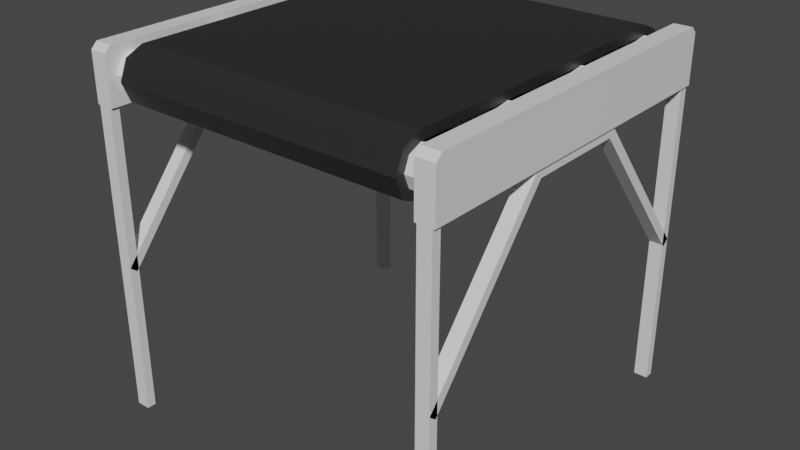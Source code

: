 # Source: ConveyorBelt.blend  (saved by Blender 2.80.75; exported with 4.5.12 LTS)
import bpy
from mathutils import Matrix  # noqa: F401  (used for matrix-valued properties, if any)

bpy.ops.wm.read_factory_settings(use_empty=True)
scene = bpy.context.scene
scene.name = 'Scene'

# ---- collections
col_collection = bpy.data.collections.new('Collection'); scene.collection.children.link(col_collection)

# ---- materials (node trees are filled in below, after node groups)
mat_material_001 = bpy.data.materials.new('Material.001')
mat_material_001.use_transparent_shadow = False
mat_material_002 = bpy.data.materials.new('Material.002')
mat_material_002.use_transparent_shadow = False
mat_material = bpy.data.materials.new('Material')
mat_material.alpha_threshold = 0.0
mat_material.use_transparent_shadow = False
mat_material.line_color = (0.0, 0.0, 0.0, 1.0)

# ---- material node trees
mat_material_001.use_nodes = True; mat_material_001.node_tree.nodes.clear()
_N = mat_material_001.node_tree.nodes; _L = mat_material_001.node_tree.links
n0 = _N.new('ShaderNodeOutputMaterial'); n0.name = 'Material Output'; n0.location = (300, 300)
n1 = _N.new('ShaderNodeBsdfPrincipled'); n1.name = 'Principled BSDF'; n1.location = (10, 300)
n1.distribution = 'GGX'
n1.subsurface_method = 'BURLEY'
n1.inputs[3].default_value = 1.45
n1.inputs[27].default_value = (0.0, 0.0, 0.0, 1.0)
n1.inputs[28].default_value = 1.0
_L.new(n1.outputs[0], n0.inputs[0])
n0.is_active_output = True
mat_material_002.use_nodes = True; mat_material_002.node_tree.nodes.clear()
_N = mat_material_002.node_tree.nodes; _L = mat_material_002.node_tree.links
n0 = _N.new('ShaderNodeOutputMaterial'); n0.name = 'Material Output'; n0.location = (300, 300)
n1 = _N.new('ShaderNodeBsdfPrincipled'); n1.name = 'Principled BSDF'; n1.location = (10, 300)
n1.distribution = 'GGX'
n1.subsurface_method = 'BURLEY'
n1.inputs[3].default_value = 1.45
n1.inputs[27].default_value = (0.0, 0.0, 0.0, 1.0)
n1.inputs[28].default_value = 1.0
_L.new(n1.outputs[0], n0.inputs[0])
n0.is_active_output = True
mat_material.use_nodes = True; mat_material.node_tree.nodes.clear()
_N = mat_material.node_tree.nodes; _L = mat_material.node_tree.links
n0 = _N.new('ShaderNodeOutputMaterial'); n0.name = 'Material Output'; n0.location = (300, 300)
n1 = _N.new('ShaderNodeBsdfPrincipled'); n1.name = 'Principled BSDF'; n1.location = (10, 300)
n1.distribution = 'GGX'
n1.subsurface_method = 'BURLEY'
n1.inputs[0].default_value = (0.02365, 0.02365, 0.02365, 1.0)
n1.inputs[2].default_value = 0.4
n1.inputs[3].default_value = 1.45
n1.inputs[27].default_value = (0.0, 0.0, 0.0, 1.0)
n1.inputs[28].default_value = 1.0
_L.new(n1.outputs[0], n0.inputs[0])
n0.is_active_output = True

# ---- world
world_world = bpy.data.worlds.new('World'); scene.world = world_world
world_world.use_nodes = True; world_world.node_tree.nodes.clear()
_N = world_world.node_tree.nodes; _L = world_world.node_tree.links
n0 = _N.new('ShaderNodeOutputWorld'); n0.name = 'World Output'; n0.location = (300, 300)
n1 = _N.new('ShaderNodeBackground'); n1.name = 'Background'; n1.location = (10, 300)
n1.inputs[0].default_value = (0.05088, 0.05088, 0.05088, 1.0)
_L.new(n1.outputs[0], n0.inputs[0])
n0.is_active_output = True
world_world.color = (0.05088, 0.05088, 0.05088)
world_world.use_sun_shadow = False
world_world.sun_shadow_jitter_overblur = 0.0

# ---- meshes
me_plane = bpy.data.meshes.new('Plane')
me_plane.from_pydata([(-1.0, -1.0, -0.3), (-1.0, 1.0, -0.3), (-1.0, -1.0, -0.03396), (-1.0, -0.966, 0.0), (-1.0, 1.0, -0.03396), (-1.0, 0.966, 0.0)], [], [(3, 2, 0, 1, 4, 5)])
_uv = me_plane.uv_layers.new(name='UVMap')
_uv.uv.foreach_set('vector', [0.8903, 0.009331, 0.8996, 0.0, 0.9727, 1.638e-08, 0.9727, 0.5495, 0.8996, 0.5495, 0.8903, 0.5402])
me_plane.materials.append(mat_material_001)
me_plane.use_remesh_preserve_volume = False
me_plane.use_remesh_preserve_attributes = False
me_plane.use_mirror_vertex_groups = False
me_plane.update()
me_cylinder = bpy.data.meshes.new('Cylinder')
me_cylinder.from_pydata([(-0.9, 0.95, -0.15), (0.9, 0.95, -0.15), (-0.9, 0.9207, -0.2207), (0.9, 0.9207, -0.2207), (-0.9, 0.85, -0.25), (0.9, 0.85, -0.25), (-0.9, 0.7793, -0.2207), (0.9, 0.7793, -0.2207), (-0.9, 0.75, -0.15), (0.9, 0.75, -0.15), (-0.9, 0.7793, -0.07929), (0.9, 0.7793, -0.07929), (-0.9, 0.85, -0.05), (0.9, 0.85, -0.05), (-0.9, 0.9207, -0.07929), (0.9, 0.9207, -0.07929)], [], [(0, 1, 3, 2), (2, 3, 5, 4), (4, 5, 7, 6), (6, 7, 9, 8), (8, 9, 11, 10), (10, 11, 13, 12), (12, 13, 15, 14), (14, 15, 1, 0)])
_uv = me_cylinder.uv_layers.new(name='UVMap')
_uv.uv.foreach_set('vector', [0.1287, 0.5054, 0.1287, 1.0, 0.1077, 1.0, 0.1077, 0.5054, 6.551e-08, 1.0, 0.0, 0.5054, 0.01487, 0.5054, 0.01487, 1.0, 0.01487, 1.0, 0.01487, 0.5054, 0.0359, 0.5054, 0.0359, 1.0, 0.0718, 1.0, 0.0718, 0.5054, 0.08667, 0.5054, 0.08667, 1.0, 0.08667, 1.0, 0.08667, 0.5054, 0.1077, 0.5054, 0.1077, 1.0, 0.0359, 1.0, 0.0359, 0.5054, 0.05077, 0.5054, 0.05077, 1.0, 0.05077, 1.0, 0.05077, 0.5054, 0.0718, 0.5054, 0.0718, 1.0, 0.1436, 0.5054, 0.1436, 1.0, 0.1287, 1.0, 0.1287, 0.5054])
me_cylinder.materials.append(mat_material_002)
me_cylinder.use_remesh_preserve_volume = False
me_cylinder.use_remesh_preserve_attributes = False
me_cylinder.use_mirror_vertex_groups = False
me_cylinder.update()
me_cylinder_001 = bpy.data.meshes.new('Cylinder.001')
me_cylinder_001.from_pydata([(-0.81, 0.95, -0.15), (0.81, 0.95, -0.15), (-0.81, 0.9207, -0.2207), (0.81, 0.9207, -0.2207), (-0.81, 0.85, -0.25), (0.81, 0.85, -0.25), (-0.81, 0.85, -0.05), (0.81, 0.85, -0.05), (-0.81, 0.9207, -0.07929), (0.81, 0.9207, -0.07929), (-0.81, -0.848, -0.25), (0.81, -0.848, -0.25), (-0.81, -0.9187, -0.2207), (0.81, -0.9187, -0.2207), (-0.81, -0.948, -0.15), (0.81, -0.948, -0.15), (-0.81, -0.9187, -0.07929), (0.81, -0.9187, -0.07929), (-0.81, -0.848, -0.05), (0.81, -0.848, -0.05)], [], [(0, 1, 3, 2), (2, 3, 5, 4), (6, 7, 9, 8), (8, 9, 1, 0), (4, 5, 11, 10), (10, 11, 13, 12), (12, 13, 15, 14), (14, 15, 17, 16), (16, 17, 19, 18), (6, 18, 19, 7)])
_uv = me_cylinder_001.uv_layers.new(name='UVMap')
_uv.uv.foreach_set('vector', [0.1944, 0.5054, 0.1944, 0.9505, 0.1795, 0.9505, 0.1795, 0.5054, 0.4451, 1.31e-07, 0.8903, 0.0, 0.8903, 0.01943, 0.4451, 0.01943, 1.31e-07, 0.486, 0.4451, 0.486, 0.4451, 0.5054, 1.31e-07, 0.5054, 0.2154, 0.5054, 0.2154, 0.9505, 0.1944, 0.9505, 0.1944, 0.5054, 0.4451, 0.01943, 0.8903, 0.01943, 0.8903, 0.486, 0.4451, 0.486, 0.4451, 0.486, 0.8903, 0.486, 0.8903, 0.5054, 0.4451, 0.5054, 0.1436, 0.9505, 0.1436, 0.5054, 0.1646, 0.5054, 0.1646, 0.9505, 0.1646, 0.9505, 0.1646, 0.5054, 0.1795, 0.5054, 0.1795, 0.9505, 0.0, 1.31e-07, 0.4451, 0.0, 0.4451, 0.01943, 0.0, 0.01943, 1.31e-07, 0.486, 0.0, 0.01943, 0.4451, 0.01943, 0.4451, 0.486])
me_cylinder_001.materials.append(mat_material)
me_cylinder_001.use_remesh_preserve_volume = False
me_cylinder_001.use_remesh_preserve_attributes = False
me_cylinder_001.use_mirror_vertex_groups = False
me_cylinder_001.update()
me_plane_001 = bpy.data.meshes.new('Plane.001')
me_plane_001.from_pydata([(-0.9875, -1.0, -2.0), (-0.9125, -1.0, -2.0), (-0.9875, -1.0, -0.3), (-0.9125, -1.0, -0.3), (-0.9875, -1.0, -1.15), (-0.9125, -1.0, -1.15), (-0.9875, -0.3, -0.3), (-0.9125, -0.3, -0.3), (-0.9875, 0.0, -0.3), (-0.9125, 0.0, -0.3)], [], [(4, 5, 7, 6), (0, 1, 3, 2), (6, 7, 9, 8)])
_uv = me_plane_001.uv_layers.new(name='UVMap')
_uv.uv.foreach_set('vector', [0.2566, 0.739, 0.236, 0.739, 0.236, 0.5054, 0.2566, 0.5054, 0.236, 0.9725, 0.2154, 0.9725, 0.2154, 0.5054, 0.236, 0.5054, 0.2566, 0.5054, 0.2772, 0.5054, 0.2772, 0.5878, 0.2566, 0.5878])
me_plane_001.materials.append(mat_material_001)
me_plane_001.use_remesh_preserve_volume = False
me_plane_001.use_remesh_preserve_attributes = False
me_plane_001.use_mirror_vertex_groups = False
me_plane_001.update()

# ---- objects
ob_plane = bpy.data.objects.new('Plane', me_plane)
ob_cylinder = bpy.data.objects.new('Cylinder', me_cylinder)
ob_cylinder_001 = bpy.data.objects.new('Cylinder.001', me_cylinder_001)
ob_plane_001 = bpy.data.objects.new('Plane.001', me_plane_001)

# ---- transforms, parenting, visibility, modifiers, constraints
ob_plane.location = (0.0, 0.0, 1.0)
ob_plane.scale = (0.5, 0.5, 0.5)
ob_plane.lineart.crease_threshold = 0.0
_m = ob_plane.modifiers.new('Solidify', 'SOLIDIFY')
_m.thickness = -0.1
_m.nonmanifold_thickness_mode = 'FIXED'
_m.nonmanifold_merge_threshold = 0.0003
_m = ob_plane.modifiers.new('Mirror', 'MIRROR')
ob_cylinder.location = (0.0, 0.0, 1.0)
ob_cylinder.scale = (0.5, 0.5, 0.5)
ob_cylinder.lineart.crease_threshold = 0.0
_m = ob_cylinder.modifiers.new('Array', 'ARRAY')
_m.count = 4
_m.use_constant_offset = True
_m.constant_offset_displace = (0.0, -0.566, 0.0)
_m.use_relative_offset = False
ob_cylinder_001.location = (0.0, 0.0, 1.0)
ob_cylinder_001.scale = (0.5, 0.5, 0.5)
ob_cylinder_001.lineart.crease_threshold = 0.0
_m = ob_cylinder_001.modifiers.new('Solidify', 'SOLIDIFY')
_m.thickness = -0.05
_m.nonmanifold_thickness_mode = 'FIXED'
_m.nonmanifold_merge_threshold = 0.0003
ob_plane_001.location = (0.0, 0.0, 1.0)
ob_plane_001.scale = (0.5, 0.5, 0.5)
ob_plane_001.lineart.crease_threshold = 0.0
_m = ob_plane_001.modifiers.new('Mirror', 'MIRROR')
_m.use_axis = (True, True, False)
_m = ob_plane_001.modifiers.new('Solidify', 'SOLIDIFY')
_m.thickness = 0.05
_m.use_even_offset = True
_m.nonmanifold_thickness_mode = 'FIXED'
_m.nonmanifold_merge_threshold = 0.0003

# ---- collection membership
col_collection.objects.link(ob_plane)
col_collection.objects.link(ob_cylinder)
col_collection.objects.link(ob_cylinder_001)
col_collection.objects.link(ob_plane_001)

# ---- scene / render settings (as saved in the file)
scene.frame_start = 1; scene.frame_end = 250; scene.frame_set(1)
scene.render.engine = 'BLENDER_EEVEE_NEXT'
scene.cycles.use_denoising = False
scene.cycles.samples = 128
scene.cycles.sampling_pattern = 'TABULATED_SOBOL'
scene.cycles.use_adaptive_sampling = False
scene.cycles.use_light_tree = False
scene.eevee.use_gtao = True
scene.view_settings.view_transform = 'Filmic'
bpy.context.view_layer.update()

# ---- added for rendering (the .blend has no active camera and no usable light): camera, sun
cam_auto = bpy.data.cameras.new('AutoCamera')
cam_auto.lens = 50.0
cam_auto.sensor_width = 36.0
cam_auto.clip_end = 1000.0
ob_auto_camera = bpy.data.objects.new('AutoCamera', cam_auto)
scene.collection.objects.link(ob_auto_camera)
ob_auto_camera.location = (1.60254, -1.92304, 1.78203)
ob_auto_camera.rotation_euler = (1.09748, -7.21219e-08, 0.694738)
scene.camera = ob_auto_camera
light_auto_sun = bpy.data.lights.new('AutoSun', 'SUN')
light_auto_sun.energy = 3.0
light_auto_sun.angle = 0.0523599
ob_auto_sun = bpy.data.objects.new('AutoSun', light_auto_sun)
scene.collection.objects.link(ob_auto_sun)
ob_auto_sun.rotation_euler = (0.872665, 0.174533, 0.523599)
bpy.context.view_layer.update()
